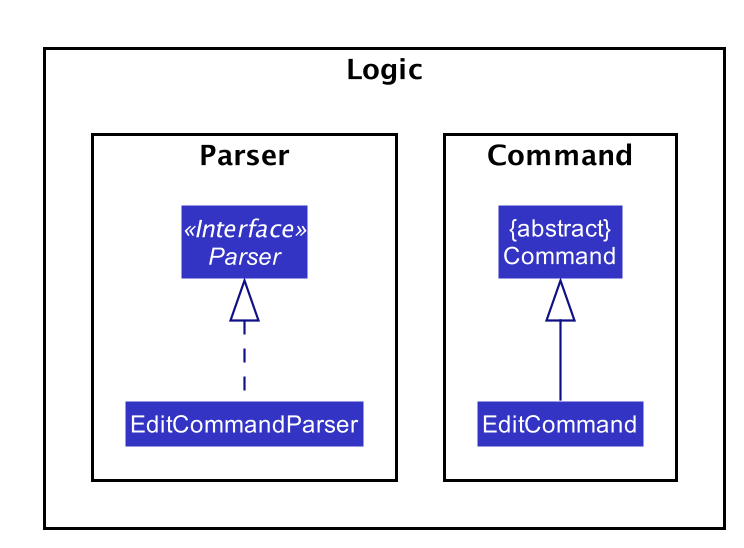

The diagram above was rendered by PlantUML. Its source (embedded in the PNG):
@startuml








skinparam BackgroundColor #FFFFFFF

skinparam Shadowing false

skinparam Class {
    FontColor #FFFFFF
    BorderThickness 1
    BorderColor #FFFFFF
    StereotypeFontColor #FFFFFF
    FontName Arial
}

skinparam Actor {
    BorderColor #000000
    Color #000000
    FontName Arial
}

skinparam Sequence {
    MessageAlign center
    BoxFontSize 15
    BoxPadding 0
    BoxFontColor #FFFFFF
    FontName Arial
}

skinparam Participant {
    FontColor #FFFFFFF
    Padding 20
}

skinparam MinClassWidth 50
skinparam ParticipantPadding 10
skinparam Shadowing false
skinparam DefaultTextAlignment center
skinparam packageStyle Rectangle

hide footbox
hide members
hide circle
skinparam arrowThickness 1.1
skinparam arrowColor #101086
skinparam classBackgroundColor #3333C4

package Logic {
    package Command {
        Class "{abstract}\nCommand" as Command
        Class EditCommand
    }
    package Parser {
        Interface Parser <<Interface>>
        Class EditCommandParser
    }
}

EditCommand -up-|>Command
EditCommandParser .up.|> Parser

@enduml